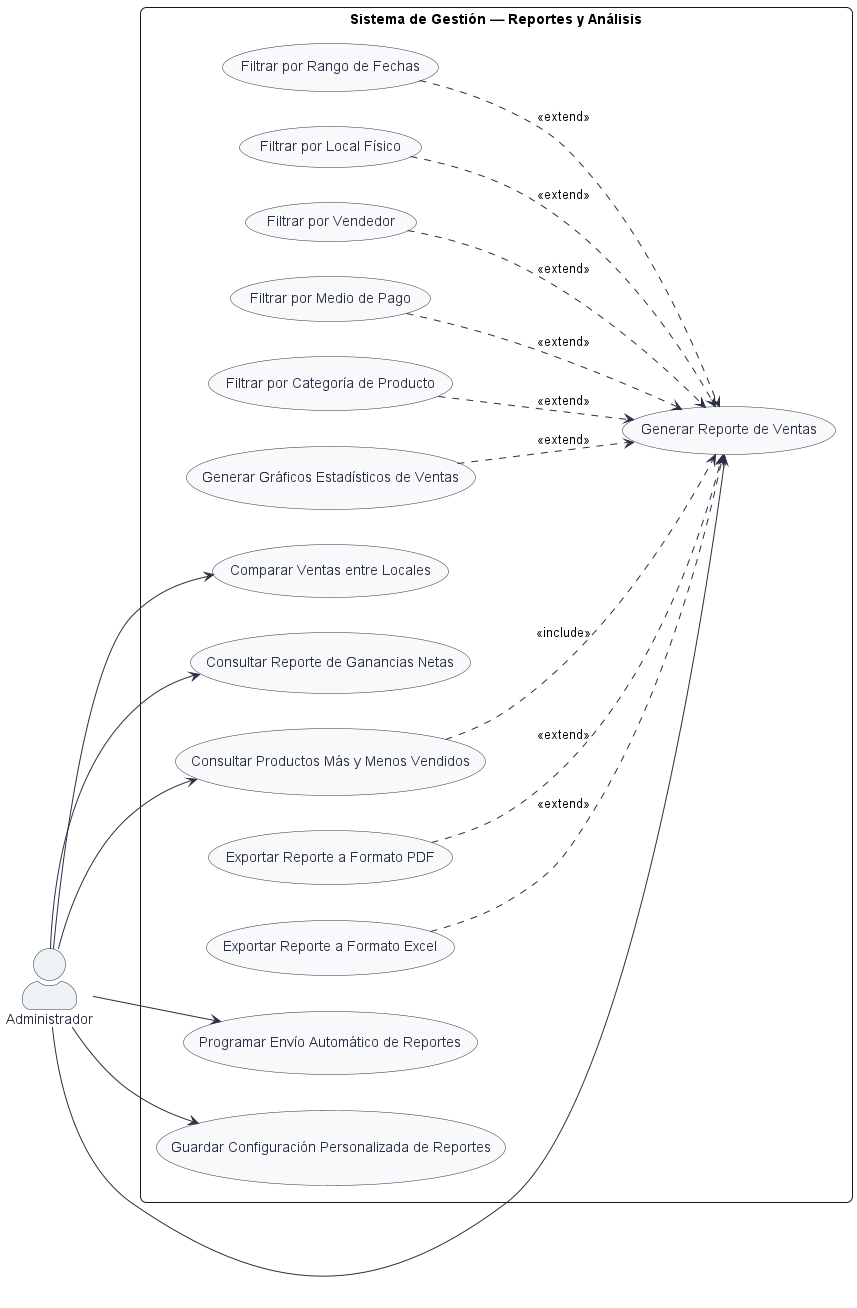

The diagram above was rendered by PlantUML. Its source (embedded in the PNG):
@startuml cu_modulo_4_reportes
skinparam actorStyle awesome
skinparam packageStyle rectangle
skinparam roundcorner 12
skinparam shadowing false
skinparam monochrome false
left to right direction

skinparam usecase {
    BackgroundColor #F8F9FA
    BorderColor #2B2D42
    ArrowColor #2B2D42
    FontColor #2B2D42
}

skinparam actor {
    BackgroundColor #EDF2F4
    BorderColor #2B2D42
    FontColor #2B2D42
}

actor "Administrador" as Admin

rectangle "Sistema de Gestión — Reportes y Análisis" {
    usecase "Generar Reporte de Ventas" as UC_GenRepVentas
    usecase "Filtrar por Rango de Fechas" as UC_FiltroFechas
    usecase "Filtrar por Local Físico" as UC_FiltroLocal
    usecase "Filtrar por Vendedor" as UC_FiltroVendedor
    usecase "Filtrar por Medio de Pago" as UC_FiltroPago
    usecase "Filtrar por Categoría de Producto" as UC_FiltroCat
    usecase "Generar Gráficos Estadísticos de Ventas" as UC_GraficosVentas
    usecase "Comparar Ventas entre Locales" as UC_CompararLocales
    usecase "Consultar Reporte de Ganancias Netas" as UC_Ganancias
    
    usecase "Consultar Productos Más y Menos Vendidos" as UC_RankingProd
    usecase "Exportar Reporte a Formato PDF" as UC_ExportarPDF
    usecase "Exportar Reporte a Formato Excel" as UC_ExportarExcel
    usecase "Programar Envío Automático de Reportes" as UC_ProgramarEnvio
    usecase "Guardar Configuración Personalizada de Reportes" as UC_ConfigPersonalizada
}

Admin --> UC_GenRepVentas
Admin --> UC_RankingProd
Admin --> UC_CompararLocales
Admin --> UC_Ganancias
Admin --> UC_ProgramarEnvio
Admin --> UC_ConfigPersonalizada

' Inclusiones
UC_RankingProd ..> UC_GenRepVentas : <<include>>

' Extensiones de filtrado
UC_FiltroFechas ..> UC_GenRepVentas : <<extend>>
UC_FiltroLocal ..> UC_GenRepVentas : <<extend>>
UC_FiltroVendedor ..> UC_GenRepVentas : <<extend>>
UC_FiltroPago ..> UC_GenRepVentas : <<extend>>
UC_FiltroCat ..> UC_GenRepVentas : <<extend>>

' Extensiones de visualización y exportación
UC_GraficosVentas ..> UC_GenRepVentas : <<extend>>
UC_ExportarPDF ..> UC_GenRepVentas : <<extend>>
UC_ExportarExcel ..> UC_GenRepVentas : <<extend>>

@enduml